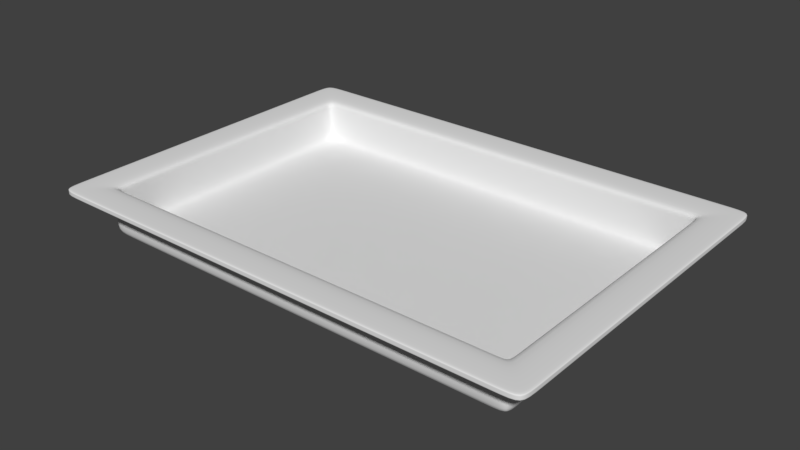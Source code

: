 # Source: reto_bandeja1.blend  (saved by Blender 2.79.0; exported with 4.5.12 LTS)
import bpy
from mathutils import Matrix  # noqa: F401  (used for matrix-valued properties, if any)

bpy.ops.wm.read_factory_settings(use_empty=True)
scene = bpy.context.scene
scene.name = 'Scene'

# ---- collections
col_collection_1 = bpy.data.collections.new('Collection 1'); scene.collection.children.link(col_collection_1)

# ---- world
world_world = bpy.data.worlds.new('World'); scene.world = world_world
world_world.color = (0.05088, 0.05088, 0.05088)
world_world.use_sun_shadow = False
world_world.sun_shadow_jitter_overblur = 0.0
world_world.cycles.sampling_method = 'MANUAL'

# ---- meshes
me_plane = bpy.data.meshes.new('Plane')
me_plane.from_pydata([(-1.5, -1.0, 0.0), (1.5, -1.0, 5.437e-11), (-1.5, 1.0, 0.0), (1.5, 1.0, 5.437e-11), (1.4, -1.0, 5.437e-11), (-1.4, -1.0, 0.0), (-1.4, 1.0, 0.0), (1.4, 1.0, 5.437e-11), (1.5, 0.9, 5.437e-11), (1.5, -0.9, 5.437e-11), (-1.5, -0.9, 0.0), (-1.5, 0.9, 0.0), (1.4, 0.9, 5.437e-11), (1.4, -0.9, 5.437e-11), (-1.4, 0.9, 0.0), (-1.4, -0.9, 0.0), (-1.5, -1.0, 0.2954), (1.5, -1.0, 0.2954), (-1.5, 1.0, 0.2954), (1.5, 1.0, 0.2954), (1.4, -1.0, 0.2954), (-1.4, -1.0, 0.2954), (-1.4, 1.0, 0.2954), (1.4, 1.0, 0.2954), (1.5, 0.9, 0.2954), (1.5, -0.9, 0.2954), (-1.5, -0.9, 0.2954), (-1.5, 0.9, 0.2954), (-1.695, -1.195, 0.2954), (1.695, -1.195, 0.2954), (-1.695, 1.195, 0.2954), (1.695, 1.195, 0.2954), (1.576, -1.195, 0.2954), (-1.576, -1.195, 0.2954), (-1.576, 1.195, 0.2954), (1.576, 1.195, 0.2954), (1.695, 1.076, 0.2954), (1.695, -1.076, 0.2954), (-1.695, -1.076, 0.2954), (-1.695, 1.076, 0.2954), (1.4, -0.964, 0.036), (-1.4, -0.964, 0.036), (-1.4, -0.9, 0.036), (1.4, -0.9, 0.036), (-1.464, -0.964, 0.036), (-1.464, -0.9, 0.036), (1.464, -0.9, 0.036), (1.464, -0.964, 0.036), (1.4, 0.9, 0.036), (-1.4, 0.9, 0.036), (-1.4, 0.964, 0.036), (1.4, 0.964, 0.036), (-1.464, 0.9, 0.036), (-1.464, 0.964, 0.036), (1.464, 0.9, 0.036), (1.464, 0.964, 0.036), (-1.464, -0.9, 0.3314), (-1.464, 0.9, 0.3314), (-1.4, -0.964, 0.3314), (-1.464, -0.964, 0.3314), (-1.4, 0.964, 0.3314), (1.4, 0.964, 0.3314), (-1.464, 0.964, 0.3314), (1.464, -0.9, 0.3314), (1.464, -0.964, 0.3314), (1.4, -0.964, 0.3314), (1.464, 0.9, 0.3314), (1.464, 0.964, 0.3314), (-1.695, -1.076, 0.3314), (-1.695, 1.076, 0.3314), (-1.576, -1.195, 0.3314), (-1.695, -1.195, 0.3314), (-1.695, 1.195, 0.3314), (-1.576, 1.195, 0.3314), (1.576, 1.195, 0.3314), (1.695, 1.195, 0.3314), (1.695, 1.076, 0.3314), (1.695, -1.195, 0.3314), (1.576, -1.195, 0.3314), (1.695, -1.076, 0.3314), (-1.5, 0.9, 0.2831), (-1.5, -0.9, 0.2831), (-1.5, -1.0, 0.2831), (-1.4, -1.0, 0.2831), (1.4, 1.0, 0.2831), (-1.4, 1.0, 0.2831), (-1.5, 1.0, 0.2831), (1.5, -1.0, 0.2831), (1.5, -0.9, 0.2831), (1.4, -1.0, 0.2831), (1.5, 0.9, 0.2831), (1.5, 1.0, 0.2831), (-1.5, -0.9, 0.1416), (-1.4, -1.0, 0.1416), (-1.4, 1.0, 0.1416), (1.5, -0.9, 0.1416), (1.5, 0.9, 0.1416), (-1.5, 0.9, 0.1416), (-1.5, -1.0, 0.1416), (1.4, 1.0, 0.1416), (-1.5, 1.0, 0.1416), (1.5, -1.0, 0.1416), (1.4, -1.0, 0.1416), (1.5, 1.0, 0.1416), (-1.464, -0.9, 0.2997), (-1.464, 0.9, 0.2997), (-1.4, -0.964, 0.2997), (-1.464, -0.964, 0.2997), (-1.4, 0.964, 0.2997), (1.4, 0.964, 0.2997), (-1.464, 0.964, 0.2997), (1.464, -0.9, 0.2997), (1.464, -0.964, 0.2997), (1.4, -0.964, 0.2997), (1.464, 0.9, 0.2997), (1.464, 0.964, 0.2997), (-1.464, -0.9, 0.1679), (-1.4, -0.964, 0.1679), (-1.4, 0.964, 0.1679), (1.464, -0.9, 0.1679), (1.464, 0.9, 0.1679), (-1.464, 0.9, 0.1679), (-1.464, -0.964, 0.1679), (1.4, 0.964, 0.1679), (-1.464, 0.964, 0.1679), (1.464, -0.964, 0.1679), (1.4, -0.964, 0.1679), (1.464, 0.964, 0.1679), (-1.576, -1.195, 0.3286), (-1.576, -1.195, 0.2981), (1.576, -1.195, 0.2981), (1.576, -1.195, 0.3286), (-1.695, 1.076, 0.3286), (-1.695, 1.076, 0.2981), (-1.695, -1.076, 0.2981), (-1.695, -1.076, 0.3286), (-1.695, -1.195, 0.3286), (-1.695, -1.195, 0.2981), (-1.695, 1.195, 0.3286), (-1.695, 1.195, 0.2981), (1.576, 1.195, 0.3286), (1.576, 1.195, 0.2981), (-1.576, 1.195, 0.2981), (-1.576, 1.195, 0.3286), (1.695, 1.076, 0.3286), (1.695, 1.076, 0.2981), (1.695, 1.195, 0.2981), (1.695, 1.195, 0.3286), (1.695, -1.195, 0.2981), (1.695, -1.195, 0.3286), (1.695, -1.076, 0.2981), (1.695, -1.076, 0.3286), (-0.9333, -1.0, 9.062e-12), (-0.4667, -1.0, 1.812e-11), (2.98e-08, -1.0, 2.719e-11), (0.4667, -1.0, 3.625e-11), (0.9333, -1.0, 4.531e-11), (0.9333, 1.0, 4.531e-11), (0.4667, 1.0, 3.625e-11), (-2.98e-08, 1.0, 2.719e-11), (-0.4667, 1.0, 1.812e-11), (-0.9333, 1.0, 9.062e-12), (0.9333, 0.9, 4.531e-11), (0.4667, 0.9, 3.625e-11), (-2.98e-08, 0.9, 2.719e-11), (-0.4667, 0.9, 1.812e-11), (-0.9333, 0.9, 9.062e-12), (-0.9333, -0.9, 9.062e-12), (-0.4667, -0.9, 1.812e-11), (2.98e-08, -0.9, 2.719e-11), (0.4667, -0.9, 3.625e-11), (0.9333, -0.9, 4.531e-11), (-0.9333, -1.0, 0.2954), (-0.4667, -1.0, 0.2954), (2.98e-08, -1.0, 0.2954), (0.4667, -1.0, 0.2954), (0.9333, -1.0, 0.2954), (0.9333, 1.0, 0.2954), (0.4667, 1.0, 0.2954), (-2.98e-08, 1.0, 0.2954), (-0.4667, 1.0, 0.2954), (-0.9333, 1.0, 0.2954), (-1.051, -1.195, 0.2954), (-0.5253, -1.195, 0.2954), (0.0, -1.195, 0.2954), (0.5253, -1.195, 0.2954), (1.051, -1.195, 0.2954), (1.051, 1.195, 0.2954), (0.5253, 1.195, 0.2954), (0.0, 1.195, 0.2954), (-0.5253, 1.195, 0.2954), (-1.051, 1.195, 0.2954), (-0.9333, -0.964, 0.036), (-0.4667, -0.964, 0.036), (2.98e-08, -0.964, 0.036), (0.4667, -0.964, 0.036), (0.9333, -0.964, 0.036), (-0.9333, -0.9, 0.036), (-0.4667, -0.9, 0.036), (2.98e-08, -0.9, 0.036), (0.4667, -0.9, 0.036), (0.9333, -0.9, 0.036), (0.9333, 0.9, 0.036), (0.4667, 0.9, 0.036), (-2.98e-08, 0.9, 0.036), (-0.4667, 0.9, 0.036), (-0.9333, 0.9, 0.036), (0.9333, 0.964, 0.036), (0.4667, 0.964, 0.036), (-2.98e-08, 0.964, 0.036), (-0.4667, 0.964, 0.036), (-0.9333, 0.964, 0.036), (0.9333, 0.964, 0.3314), (0.4667, 0.964, 0.3314), (-2.98e-08, 0.964, 0.3314), (-0.4667, 0.964, 0.3314), (-0.9333, 0.964, 0.3314), (-0.9333, -0.964, 0.3314), (-0.4667, -0.964, 0.3314), (2.98e-08, -0.964, 0.3314), (0.4667, -0.964, 0.3314), (0.9333, -0.964, 0.3314), (1.051, 1.195, 0.3314), (0.5253, 1.195, 0.3314), (0.0, 1.195, 0.3314), (-0.5253, 1.195, 0.3314), (-1.051, 1.195, 0.3314), (-1.051, -1.195, 0.3314), (-0.5253, -1.195, 0.3314), (0.0, -1.195, 0.3314), (0.5253, -1.195, 0.3314), (1.051, -1.195, 0.3314), (-0.9333, -1.0, 0.2831), (-0.4667, -1.0, 0.2831), (2.98e-08, -1.0, 0.2831), (0.4667, -1.0, 0.2831), (0.9333, -1.0, 0.2831), (0.9333, 1.0, 0.2831), (0.4667, 1.0, 0.2831), (-2.98e-08, 1.0, 0.2831), (-0.4667, 1.0, 0.2831), (-0.9333, 1.0, 0.2831), (0.9333, 1.0, 0.1416), (0.4667, 1.0, 0.1416), (-2.98e-08, 1.0, 0.1416), (-0.4667, 1.0, 0.1416), (-0.9333, 1.0, 0.1416), (-0.9333, -1.0, 0.1416), (-0.4667, -1.0, 0.1416), (2.98e-08, -1.0, 0.1416), (0.4667, -1.0, 0.1416), (0.9333, -1.0, 0.1416), (-0.9333, -0.964, 0.2997), (-0.4667, -0.964, 0.2997), (2.98e-08, -0.964, 0.2997), (0.4667, -0.964, 0.2997), (0.9333, -0.964, 0.2997), (0.9333, 0.964, 0.2997), (0.4667, 0.964, 0.2997), (-2.98e-08, 0.964, 0.2997), (-0.4667, 0.964, 0.2997), (-0.9333, 0.964, 0.2997), (0.9333, 0.964, 0.1679), (0.4667, 0.964, 0.1679), (-2.98e-08, 0.964, 0.1679), (-0.4667, 0.964, 0.1679), (-0.9333, 0.964, 0.1679), (-0.9333, -0.964, 0.1679), (-0.4667, -0.964, 0.1679), (2.98e-08, -0.964, 0.1679), (0.4667, -0.964, 0.1679), (0.9333, -0.964, 0.1679), (1.051, 1.195, 0.3286), (0.5253, 1.195, 0.3286), (0.0, 1.195, 0.3286), (-0.5253, 1.195, 0.3286), (-1.051, 1.195, 0.3286), (-1.051, 1.195, 0.2981), (-0.5253, 1.195, 0.2981), (0.0, 1.195, 0.2981), (0.5253, 1.195, 0.2981), (1.051, 1.195, 0.2981), (-1.051, -1.195, 0.3286), (-0.5253, -1.195, 0.3286), (0.0, -1.195, 0.3286), (0.5253, -1.195, 0.3286), (1.051, -1.195, 0.3286), (1.051, -1.195, 0.2981), (0.5253, -1.195, 0.2981), (0.0, -1.195, 0.2981), (-0.5253, -1.195, 0.2981), (-1.051, -1.195, 0.2981), (1.5, -0.4372, 5.437e-11), (1.5, 0.01276, 5.437e-11), (1.5, 0.4628, 5.437e-11), (1.4, 0.4628, 5.437e-11), (1.4, 0.01276, 5.437e-11), (1.4, -0.4372, 5.437e-11), (-1.4, 0.4628, 0.0), (-1.4, 0.01276, 0.0), (-1.4, -0.4372, 0.0), (-1.5, 0.4628, 0.0), (-1.5, 0.01276, 0.0), (-1.5, -0.4372, 0.0), (1.5, -0.4372, 0.2954), (1.5, 0.01276, 0.2954), (1.5, 0.4628, 0.2954), (-1.5, 0.4628, 0.2954), (-1.5, 0.01276, 0.2954), (-1.5, -0.4372, 0.2954), (1.695, -0.5227, 0.2954), (1.695, 0.01526, 0.2954), (1.695, 0.5532, 0.2954), (-1.695, 0.5532, 0.2954), (-1.695, 0.01526, 0.2954), (-1.695, -0.5227, 0.2954), (1.464, -0.4372, 0.036), (1.464, 0.01276, 0.036), (1.464, 0.4628, 0.036), (1.4, 0.4628, 0.036), (1.4, 0.01276, 0.036), (1.4, -0.4372, 0.036), (-1.4, 0.4628, 0.036), (-1.4, 0.01276, 0.036), (-1.4, -0.4372, 0.036), (-1.464, 0.4628, 0.036), (-1.464, 0.01276, 0.036), (-1.464, -0.4372, 0.036), (-1.464, 0.4628, 0.3314), (-1.464, 0.01276, 0.3314), (-1.464, -0.4372, 0.3314), (1.464, -0.4372, 0.3314), (1.464, 0.01276, 0.3314), (1.464, 0.4628, 0.3314), (-1.695, 0.5532, 0.3314), (-1.695, 0.01526, 0.3314), (-1.695, -0.5227, 0.3314), (1.695, -0.5227, 0.3314), (1.695, 0.01526, 0.3314), (1.695, 0.5532, 0.3314), (1.5, -0.4372, 0.2831), (1.5, 0.01276, 0.2831), (1.5, 0.4628, 0.2831), (-1.5, 0.4628, 0.2831), (-1.5, 0.01276, 0.2831), (-1.5, -0.4372, 0.2831), (-1.5, 0.4628, 0.1416), (-1.5, 0.01276, 0.1416), (-1.5, -0.4372, 0.1416), (1.5, -0.4372, 0.1416), (1.5, 0.01276, 0.1416), (1.5, 0.4628, 0.1416), (1.464, -0.4372, 0.2997), (1.464, 0.01276, 0.2997), (1.464, 0.4628, 0.2997), (-1.464, 0.4628, 0.2997), (-1.464, 0.01276, 0.2997), (-1.464, -0.4372, 0.2997), (-1.464, 0.4628, 0.1679), (-1.464, 0.01276, 0.1679), (-1.464, -0.4372, 0.1679), (1.464, -0.4372, 0.1679), (1.464, 0.01276, 0.1679), (1.464, 0.4628, 0.1679), (1.695, -0.5227, 0.3286), (1.695, 0.01526, 0.3286), (1.695, 0.5532, 0.3286), (1.695, 0.5532, 0.2981), (1.695, 0.01526, 0.2981), (1.695, -0.5227, 0.2981), (-1.695, 0.5532, 0.3286), (-1.695, 0.01526, 0.3286), (-1.695, -0.5227, 0.3286), (-1.695, -0.5227, 0.2981), (-1.695, 0.01526, 0.2981), (-1.695, 0.5532, 0.2981), (0.9333, 0.4628, 0.036), (0.9333, 0.01276, 0.036), (0.9333, -0.4372, 0.036), (0.4667, 0.4628, 0.036), (0.4667, 0.01276, 0.036), (0.4667, -0.4372, 0.036), (-1.532e-08, 0.4628, 0.036), (-4.226e-10, 0.01276, 0.036), (1.448e-08, -0.4372, 0.036), (-0.4667, 0.4628, 0.036), (-0.4667, 0.01276, 0.036), (-0.4667, -0.4372, 0.036), (-0.9333, 0.4628, 0.036), (-0.9333, 0.01276, 0.036), (-0.9333, -0.4372, 0.036), (0.9333, 0.4628, 4.531e-11), (0.9333, 0.01276, 4.531e-11), (0.9333, -0.4372, 4.531e-11), (0.4667, 0.4628, 3.625e-11), (0.4667, 0.01276, 3.625e-11), (0.4667, -0.4372, 3.625e-11), (-1.532e-08, 0.4628, 2.719e-11), (-4.226e-10, 0.01276, 2.719e-11), (1.448e-08, -0.4372, 2.719e-11), (-0.4667, 0.4628, 1.812e-11), (-0.4667, 0.01276, 1.812e-11), (-0.4667, -0.4372, 1.812e-11), (-0.9333, 0.4628, 9.062e-12), (-0.9333, 0.01276, 9.062e-12), (-0.9333, -0.4372, 9.062e-12)], [], [(152, 5, 15, 167), (0, 10, 15, 5), (4, 13, 9, 1), (166, 14, 6, 161), (11, 2, 6, 14), (292, 9, 13, 297), (405, 167, 15, 300), (300, 15, 10, 303), (12, 7, 3, 8), (343, 307, 27, 80), (83, 21, 16, 82), (237, 177, 23, 84), (80, 27, 18, 86), (86, 18, 22, 85), (88, 25, 17, 87), (87, 17, 20, 89), (340, 304, 25, 88), (82, 16, 26, 81), (84, 23, 19, 91), (232, 172, 21, 83), (91, 19, 24, 90), (307, 313, 39, 27), (21, 33, 28, 16), (27, 39, 30, 18), (177, 187, 35, 23), (19, 31, 36, 24), (18, 30, 34, 22), (17, 29, 32, 20), (25, 37, 29, 17), (304, 310, 37, 25), (23, 35, 31, 19), (16, 28, 38, 26), (172, 182, 33, 21), (192, 197, 42, 41), (44, 41, 42, 45), (40, 47, 46, 43), (206, 211, 50, 49), (52, 49, 50, 53), (316, 321, 43, 46), (390, 324, 42, 197), (324, 327, 45, 42), (48, 54, 55, 51), (355, 105, 57, 328), (106, 107, 59, 58), (257, 109, 61, 212), (105, 110, 62, 57), (110, 108, 60, 62), (111, 112, 64, 63), (112, 113, 65, 64), (352, 111, 63, 331), (107, 104, 56, 59), (109, 115, 67, 61), (252, 106, 58, 217), (115, 114, 66, 67), (328, 57, 69, 334), (58, 59, 71, 70), (57, 62, 72, 69), (212, 61, 74, 222), (67, 66, 76, 75), (62, 60, 73, 72), (64, 65, 78, 77), (63, 64, 77, 79), (331, 63, 79, 337), (61, 67, 75, 74), (59, 56, 68, 71), (217, 58, 70, 227), (33, 129, 137, 28), (39, 133, 139, 30), (182, 291, 129, 33), (313, 375, 133, 39), (35, 141, 146, 31), (310, 369, 150, 37), (30, 139, 142, 34), (132, 69, 72, 138), (31, 146, 145, 36), (187, 281, 141, 35), (138, 72, 73, 143), (103, 91, 90, 96), (247, 232, 83, 93), (99, 84, 91, 103), (98, 82, 81, 92), (349, 340, 88, 95), (101, 87, 89, 102), (95, 88, 87, 101), (100, 86, 85, 94), (97, 80, 86, 100), (242, 237, 84, 99), (93, 83, 82, 98), (346, 343, 80, 97), (301, 346, 97, 11), (5, 93, 98, 0), (157, 242, 99, 7), (11, 97, 100, 2), (2, 100, 94, 6), (9, 95, 101, 1), (1, 101, 102, 4), (292, 349, 95, 9), (0, 98, 92, 10), (7, 99, 103, 3), (152, 247, 93, 5), (3, 103, 96, 8), (127, 120, 114, 115), (267, 117, 106, 252), (123, 127, 115, 109), (122, 116, 104, 107), (361, 119, 111, 352), (125, 126, 113, 112), (119, 125, 112, 111), (124, 118, 108, 110), (121, 124, 110, 105), (262, 123, 109, 257), (117, 122, 107, 106), (358, 121, 105, 355), (325, 52, 121, 358), (41, 44, 122, 117), (207, 51, 123, 262), (52, 53, 124, 121), (53, 50, 118, 124), (46, 47, 125, 119), (47, 40, 126, 125), (316, 46, 119, 361), (44, 45, 116, 122), (51, 55, 127, 123), (192, 41, 117, 267), (55, 54, 120, 127), (136, 71, 68, 135), (364, 337, 79, 151), (37, 150, 148, 29), (151, 79, 77, 149), (149, 77, 78, 131), (140, 74, 75, 147), (147, 75, 76, 144), (272, 222, 74, 140), (28, 137, 134, 38), (29, 148, 130, 32), (370, 334, 69, 132), (282, 227, 70, 128), (135, 134, 137, 136), (147, 146, 141, 140), (366, 367, 145, 144), (149, 148, 150, 151), (131, 130, 148, 149), (143, 142, 139, 138), (144, 145, 146, 147), (276, 277, 142, 143), (138, 139, 133, 132), (136, 137, 129, 128), (372, 373, 134, 135), (286, 287, 130, 131), (128, 70, 71, 136), (128, 129, 291, 282), (282, 291, 290, 283), (283, 290, 289, 284), (284, 289, 288, 285), (285, 288, 287, 286), (140, 141, 281, 272), (272, 281, 280, 273), (273, 280, 279, 274), (274, 279, 278, 275), (275, 278, 277, 276), (131, 78, 231, 286), (286, 231, 230, 285), (285, 230, 229, 284), (284, 229, 228, 283), (283, 228, 227, 282), (143, 73, 226, 276), (276, 226, 225, 275), (275, 225, 224, 274), (274, 224, 223, 273), (273, 223, 222, 272), (40, 196, 271, 126), (196, 195, 270, 271), (195, 194, 269, 270), (194, 193, 268, 269), (193, 192, 267, 268), (50, 211, 266, 118), (211, 210, 265, 266), (210, 209, 264, 265), (209, 208, 263, 264), (208, 207, 262, 263), (118, 266, 261, 108), (266, 265, 260, 261), (265, 264, 259, 260), (264, 263, 258, 259), (263, 262, 257, 258), (126, 271, 256, 113), (271, 270, 255, 256), (270, 269, 254, 255), (269, 268, 253, 254), (268, 267, 252, 253), (4, 102, 251, 156), (156, 251, 250, 155), (155, 250, 249, 154), (154, 249, 248, 153), (153, 248, 247, 152), (6, 94, 246, 161), (161, 246, 245, 160), (160, 245, 244, 159), (159, 244, 243, 158), (158, 243, 242, 157), (94, 85, 241, 246), (246, 241, 240, 245), (245, 240, 239, 244), (244, 239, 238, 243), (243, 238, 237, 242), (102, 89, 236, 251), (251, 236, 235, 250), (250, 235, 234, 249), (249, 234, 233, 248), (248, 233, 232, 247), (34, 142, 277, 191), (191, 277, 278, 190), (190, 278, 279, 189), (189, 279, 280, 188), (188, 280, 281, 187), (32, 130, 287, 186), (186, 287, 288, 185), (185, 288, 289, 184), (184, 289, 290, 183), (183, 290, 291, 182), (65, 221, 231, 78), (221, 220, 230, 231), (220, 219, 229, 230), (219, 218, 228, 229), (218, 217, 227, 228), (60, 216, 226, 73), (216, 215, 225, 226), (215, 214, 224, 225), (214, 213, 223, 224), (213, 212, 222, 223), (113, 256, 221, 65), (256, 255, 220, 221), (255, 254, 219, 220), (254, 253, 218, 219), (253, 252, 217, 218), (108, 261, 216, 60), (261, 260, 215, 216), (260, 259, 214, 215), (259, 258, 213, 214), (258, 257, 212, 213), (321, 378, 201, 43), (378, 381, 200, 201), (381, 384, 199, 200), (384, 387, 198, 199), (387, 390, 197, 198), (48, 51, 207, 202), (202, 207, 208, 203), (203, 208, 209, 204), (204, 209, 210, 205), (205, 210, 211, 206), (40, 43, 201, 196), (196, 201, 200, 195), (195, 200, 199, 194), (194, 199, 198, 193), (193, 198, 197, 192), (20, 32, 186, 176), (176, 186, 185, 175), (175, 185, 184, 174), (174, 184, 183, 173), (173, 183, 182, 172), (22, 34, 191, 181), (181, 191, 190, 180), (180, 190, 189, 179), (179, 189, 188, 178), (178, 188, 187, 177), (89, 20, 176, 236), (236, 176, 175, 235), (235, 175, 174, 234), (234, 174, 173, 233), (233, 173, 172, 232), (85, 22, 181, 241), (241, 181, 180, 240), (240, 180, 179, 239), (239, 179, 178, 238), (238, 178, 177, 237), (297, 13, 171, 393), (393, 171, 170, 396), (396, 170, 169, 399), (399, 169, 168, 402), (402, 168, 167, 405), (12, 162, 157, 7), (162, 163, 158, 157), (163, 164, 159, 158), (164, 165, 160, 159), (165, 166, 161, 160), (4, 156, 171, 13), (156, 155, 170, 171), (155, 154, 169, 170), (154, 153, 168, 169), (153, 152, 167, 168), (165, 400, 403, 166), (400, 401, 404, 403), (401, 402, 405, 404), (164, 397, 400, 165), (397, 398, 401, 400), (398, 399, 402, 401), (163, 394, 397, 164), (394, 395, 398, 397), (395, 396, 399, 398), (162, 391, 394, 163), (391, 392, 395, 394), (392, 393, 396, 395), (12, 295, 391, 162), (295, 296, 392, 391), (296, 297, 393, 392), (205, 206, 388, 385), (385, 388, 389, 386), (386, 389, 390, 387), (204, 205, 385, 382), (382, 385, 386, 383), (383, 386, 387, 384), (203, 204, 382, 379), (379, 382, 383, 380), (380, 383, 384, 381), (202, 203, 379, 376), (376, 379, 380, 377), (377, 380, 381, 378), (48, 202, 376, 319), (319, 376, 377, 320), (320, 377, 378, 321), (132, 133, 375, 370), (370, 375, 374, 371), (371, 374, 373, 372), (151, 150, 369, 364), (364, 369, 368, 365), (365, 368, 367, 366), (135, 68, 336, 372), (372, 336, 335, 371), (371, 335, 334, 370), (144, 76, 339, 366), (366, 339, 338, 365), (365, 338, 337, 364), (54, 318, 363, 120), (318, 317, 362, 363), (317, 316, 361, 362), (45, 327, 360, 116), (327, 326, 359, 360), (326, 325, 358, 359), (116, 360, 357, 104), (360, 359, 356, 357), (359, 358, 355, 356), (120, 363, 354, 114), (363, 362, 353, 354), (362, 361, 352, 353), (8, 96, 351, 294), (294, 351, 350, 293), (293, 350, 349, 292), (10, 92, 348, 303), (303, 348, 347, 302), (302, 347, 346, 301), (92, 81, 345, 348), (348, 345, 344, 347), (347, 344, 343, 346), (96, 90, 342, 351), (351, 342, 341, 350), (350, 341, 340, 349), (36, 145, 367, 312), (312, 367, 368, 311), (311, 368, 369, 310), (38, 134, 373, 315), (315, 373, 374, 314), (314, 374, 375, 313), (66, 333, 339, 76), (333, 332, 338, 339), (332, 331, 337, 338), (56, 330, 336, 68), (330, 329, 335, 336), (329, 328, 334, 335), (114, 354, 333, 66), (354, 353, 332, 333), (353, 352, 331, 332), (104, 357, 330, 56), (357, 356, 329, 330), (356, 355, 328, 329), (49, 52, 325, 322), (322, 325, 326, 323), (323, 326, 327, 324), (206, 49, 322, 388), (388, 322, 323, 389), (389, 323, 324, 390), (54, 48, 319, 318), (318, 319, 320, 317), (317, 320, 321, 316), (24, 36, 312, 306), (306, 312, 311, 305), (305, 311, 310, 304), (26, 38, 315, 309), (309, 315, 314, 308), (308, 314, 313, 307), (90, 24, 306, 342), (342, 306, 305, 341), (341, 305, 304, 340), (81, 26, 309, 345), (345, 309, 308, 344), (344, 308, 307, 343), (14, 298, 301, 11), (298, 299, 302, 301), (299, 300, 303, 302), (166, 403, 298, 14), (403, 404, 299, 298), (404, 405, 300, 299), (8, 294, 295, 12), (294, 293, 296, 295), (293, 292, 297, 296)])
me_plane.polygons.foreach_set('use_smooth', [True] * 404)
me_plane.use_remesh_preserve_volume = False
me_plane.use_remesh_preserve_attributes = False
me_plane.use_mirror_vertex_groups = False
me_plane.update()

# ---- objects
ob_plane = bpy.data.objects.new('Plane', me_plane)

# ---- transforms, parenting, visibility, modifiers, constraints
ob_plane.location = (0.0, 0.0, 0.0)
ob_plane.lineart.crease_threshold = 0.0
_m = ob_plane.modifiers.new('Subsurf', 'SUBSURF')
_m.uv_smooth = 'PRESERVE_CORNERS'
_m.quality = 2
_m.levels = 2

# ---- collection membership
col_collection_1.objects.link(ob_plane)

# ---- scene / render settings (as saved in the file)
scene.frame_start = 1; scene.frame_end = 250; scene.frame_set(1)
scene.render.engine = 'BLENDER_EEVEE_NEXT'
scene.render.resolution_percentage = 50
scene.render.dither_intensity = 0.0
scene.cycles.use_denoising = False
scene.cycles.samples = 128
scene.cycles.sampling_pattern = 'TABULATED_SOBOL'
scene.cycles.use_adaptive_sampling = False
scene.cycles.use_light_tree = False
scene.cycles.blur_glossy = 0.0
scene.cycles.sample_clamp_indirect = 0.0
scene.view_settings.view_transform = 'Standard'
bpy.context.view_layer.update()

# ---- added for rendering (the .blend has no active camera and no usable light): camera, sun
cam_auto = bpy.data.cameras.new('AutoCamera')
cam_auto.lens = 50.0
cam_auto.sensor_width = 36.0
cam_auto.clip_end = 1000.0
ob_auto_camera = bpy.data.objects.new('AutoCamera', cam_auto)
scene.collection.objects.link(ob_auto_camera)
ob_auto_camera.location = (3.85111, -4.62133, 3.24657)
ob_auto_camera.rotation_euler = (1.09748, -7.21219e-08, 0.694738)
scene.camera = ob_auto_camera
light_auto_sun = bpy.data.lights.new('AutoSun', 'SUN')
light_auto_sun.energy = 3.0
light_auto_sun.angle = 0.0523599
ob_auto_sun = bpy.data.objects.new('AutoSun', light_auto_sun)
scene.collection.objects.link(ob_auto_sun)
ob_auto_sun.rotation_euler = (0.872665, 0.174533, 0.523599)
bpy.context.view_layer.update()
